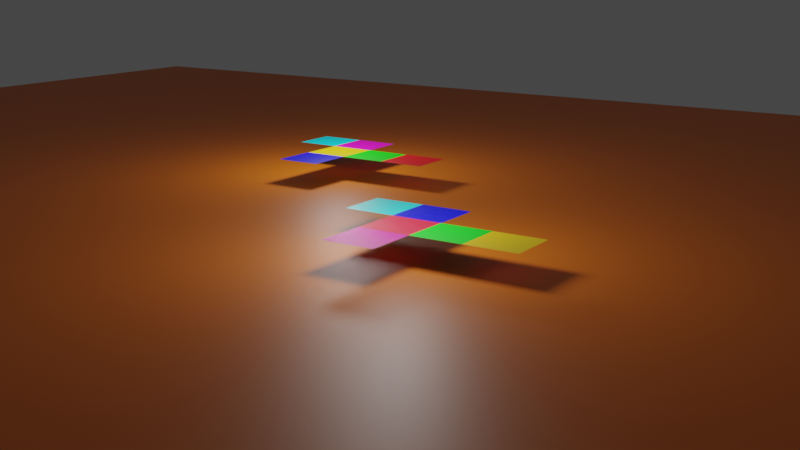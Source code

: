 # Source: TB1-2JaringAnimasi.blend  (saved by Blender 3.6.11; exported with 4.5.12 LTS)
import bpy
from mathutils import Matrix  # noqa: F401  (used for matrix-valued properties, if any)

bpy.ops.wm.read_factory_settings(use_empty=True)
scene = bpy.context.scene
scene.name = 'Scene'

# ---- collections
col_collection = bpy.data.collections.new('Collection'); scene.collection.children.link(col_collection)

# ---- materials (node trees are filled in below, after node groups)
mat_merah = bpy.data.materials.new('Merah')
mat_merah.use_transparent_shadow = False
mat_ungu = bpy.data.materials.new('Ungu')
mat_ungu.use_transparent_shadow = False
mat_ijo = bpy.data.materials.new('Ijo')
mat_ijo.use_transparent_shadow = False
mat_kuning_001 = bpy.data.materials.new('kuning.001')
mat_kuning_001.use_transparent_shadow = False
mat_biru_001 = bpy.data.materials.new('Biru.001')
mat_biru_001.use_transparent_shadow = False
mat_pastel = bpy.data.materials.new('Pastel')
mat_pastel.use_transparent_shadow = False
mat_material = bpy.data.materials.new('Material')
mat_material.use_transparent_shadow = False
mat_kuning = bpy.data.materials.new('kuning')
mat_kuning.use_transparent_shadow = False
mat_merah_1 = bpy.data.materials.new('merah')
mat_merah_1.use_transparent_shadow = False
mat_hijau = bpy.data.materials.new('Hijau')
mat_hijau.use_transparent_shadow = False
mat_biru = bpy.data.materials.new('Biru')
mat_biru.use_transparent_shadow = False
mat_ungu_001 = bpy.data.materials.new('Ungu.001')
mat_ungu_001.use_transparent_shadow = False
mat_telur_asin = bpy.data.materials.new('telur asin')
mat_telur_asin.use_transparent_shadow = False

# ---- material node trees
mat_merah.use_nodes = True; mat_merah.node_tree.nodes.clear()
_N = mat_merah.node_tree.nodes; _L = mat_merah.node_tree.links
n0 = _N.new('ShaderNodeBsdfPrincipled'); n0.name = 'Principled BSDF'; n0.location = (10, 300)
n0.distribution = 'GGX'
n0.subsurface_method = 'RANDOM_WALK_SKIN'
n0.inputs[0].default_value = (0.8, 0.01407, 0.04674, 1.0)
n0.inputs[3].default_value = 1.45
n0.inputs[27].default_value = (0.0, 0.0, 0.0, 1.0)
n0.inputs[28].default_value = 1.0
n1 = _N.new('ShaderNodeOutputMaterial'); n1.name = 'Material Output'; n1.location = (300, 300)
_L.new(n0.outputs[0], n1.inputs[0])
n1.is_active_output = True
mat_ungu.use_nodes = True; mat_ungu.node_tree.nodes.clear()
_N = mat_ungu.node_tree.nodes; _L = mat_ungu.node_tree.links
n0 = _N.new('ShaderNodeBsdfPrincipled'); n0.name = 'Principled BSDF'; n0.location = (10, 300)
n0.distribution = 'GGX'
n0.subsurface_method = 'RANDOM_WALK_SKIN'
n0.inputs[0].default_value = (0.8, 0.0, 0.3557, 1.0)
n0.inputs[3].default_value = 1.45
n0.inputs[27].default_value = (0.0, 0.0, 0.0, 1.0)
n0.inputs[28].default_value = 1.0
n1 = _N.new('ShaderNodeOutputMaterial'); n1.name = 'Material Output'; n1.location = (300, 300)
_L.new(n0.outputs[0], n1.inputs[0])
n1.is_active_output = True
mat_ijo.use_nodes = True; mat_ijo.node_tree.nodes.clear()
_N = mat_ijo.node_tree.nodes; _L = mat_ijo.node_tree.links
n0 = _N.new('ShaderNodeBsdfPrincipled'); n0.name = 'Principled BSDF'; n0.location = (10, 300)
n0.distribution = 'GGX'
n0.subsurface_method = 'RANDOM_WALK_SKIN'
n0.inputs[0].default_value = (0.004393, 0.8, 0.01343, 1.0)
n0.inputs[3].default_value = 1.45
n0.inputs[27].default_value = (0.0, 0.0, 0.0, 1.0)
n0.inputs[28].default_value = 1.0
n1 = _N.new('ShaderNodeOutputMaterial'); n1.name = 'Material Output'; n1.location = (300, 300)
_L.new(n0.outputs[0], n1.inputs[0])
n1.is_active_output = True
mat_kuning_001.use_nodes = True; mat_kuning_001.node_tree.nodes.clear()
_N = mat_kuning_001.node_tree.nodes; _L = mat_kuning_001.node_tree.links
n0 = _N.new('ShaderNodeBsdfPrincipled'); n0.name = 'Principled BSDF'; n0.location = (10, 300)
n0.distribution = 'GGX'
n0.subsurface_method = 'RANDOM_WALK_SKIN'
n0.inputs[0].default_value = (0.8, 0.5278, 0.0, 1.0)
n0.inputs[3].default_value = 1.45
n0.inputs[27].default_value = (0.0, 0.0, 0.0, 1.0)
n0.inputs[28].default_value = 1.0
n1 = _N.new('ShaderNodeOutputMaterial'); n1.name = 'Material Output'; n1.location = (300, 300)
_L.new(n0.outputs[0], n1.inputs[0])
n1.is_active_output = True
mat_biru_001.use_nodes = True; mat_biru_001.node_tree.nodes.clear()
_N = mat_biru_001.node_tree.nodes; _L = mat_biru_001.node_tree.links
n0 = _N.new('ShaderNodeBsdfPrincipled'); n0.name = 'Principled BSDF'; n0.location = (10, 300)
n0.distribution = 'GGX'
n0.subsurface_method = 'RANDOM_WALK_SKIN'
n0.inputs[0].default_value = (0.0, 0.00209, 0.8, 1.0)
n0.inputs[3].default_value = 1.45
n0.inputs[27].default_value = (0.0, 0.0, 0.0, 1.0)
n0.inputs[28].default_value = 1.0
n1 = _N.new('ShaderNodeOutputMaterial'); n1.name = 'Material Output'; n1.location = (300, 300)
_L.new(n0.outputs[0], n1.inputs[0])
n1.is_active_output = True
mat_pastel.use_nodes = True; mat_pastel.node_tree.nodes.clear()
_N = mat_pastel.node_tree.nodes; _L = mat_pastel.node_tree.links
n0 = _N.new('ShaderNodeBsdfPrincipled'); n0.name = 'Principled BSDF'; n0.location = (10, 300)
n0.distribution = 'GGX'
n0.subsurface_method = 'RANDOM_WALK_SKIN'
n0.inputs[0].default_value = (0.01142, 0.7771, 0.8, 1.0)
n0.inputs[3].default_value = 1.45
n0.inputs[27].default_value = (0.0, 0.0, 0.0, 1.0)
n0.inputs[28].default_value = 1.0
n1 = _N.new('ShaderNodeOutputMaterial'); n1.name = 'Material Output'; n1.location = (300, 300)
_L.new(n0.outputs[0], n1.inputs[0])
n1.is_active_output = True
mat_material.use_nodes = True; mat_material.node_tree.nodes.clear()
_N = mat_material.node_tree.nodes; _L = mat_material.node_tree.links
n0 = _N.new('ShaderNodeBsdfPrincipled'); n0.name = 'Principled BSDF'; n0.location = (10, 300)
n0.distribution = 'GGX'
n0.subsurface_method = 'RANDOM_WALK_SKIN'
n0.inputs[0].default_value = (0.8, 0.1701, 0.0, 1.0)
n0.inputs[3].default_value = 1.45
n0.inputs[27].default_value = (0.0, 0.0, 0.0, 1.0)
n0.inputs[28].default_value = 1.0
n1 = _N.new('ShaderNodeOutputMaterial'); n1.name = 'Material Output'; n1.location = (300, 300)
_L.new(n0.outputs[0], n1.inputs[0])
n1.is_active_output = True
mat_kuning.use_nodes = True; mat_kuning.node_tree.nodes.clear()
_N = mat_kuning.node_tree.nodes; _L = mat_kuning.node_tree.links
n0 = _N.new('ShaderNodeBsdfPrincipled'); n0.name = 'Principled BSDF'; n0.location = (10, 300)
n0.distribution = 'GGX'
n0.subsurface_method = 'RANDOM_WALK_SKIN'
n0.inputs[0].default_value = (0.8, 0.5734, 0.0, 1.0)
n0.inputs[3].default_value = 1.45
n0.inputs[27].default_value = (0.0, 0.0, 0.0, 1.0)
n0.inputs[28].default_value = 1.0
n1 = _N.new('ShaderNodeOutputMaterial'); n1.name = 'Material Output'; n1.location = (300, 300)
_L.new(n0.outputs[0], n1.inputs[0])
n1.is_active_output = True
mat_merah_1.use_nodes = True; mat_merah_1.node_tree.nodes.clear()
_N = mat_merah_1.node_tree.nodes; _L = mat_merah_1.node_tree.links
n0 = _N.new('ShaderNodeBsdfPrincipled'); n0.name = 'Principled BSDF'; n0.location = (10, 300)
n0.distribution = 'GGX'
n0.subsurface_method = 'RANDOM_WALK_SKIN'
n0.inputs[0].default_value = (0.8, 0.0, 0.00396, 1.0)
n0.inputs[3].default_value = 1.45
n0.inputs[27].default_value = (0.0, 0.0, 0.0, 1.0)
n0.inputs[28].default_value = 1.0
n1 = _N.new('ShaderNodeOutputMaterial'); n1.name = 'Material Output'; n1.location = (300, 300)
_L.new(n0.outputs[0], n1.inputs[0])
n1.is_active_output = True
mat_hijau.use_nodes = True; mat_hijau.node_tree.nodes.clear()
_N = mat_hijau.node_tree.nodes; _L = mat_hijau.node_tree.links
n0 = _N.new('ShaderNodeBsdfPrincipled'); n0.name = 'Principled BSDF'; n0.location = (10, 300)
n0.distribution = 'GGX'
n0.subsurface_method = 'RANDOM_WALK_SKIN'
n0.inputs[0].default_value = (0.001741, 0.8, 0.0, 1.0)
n0.inputs[3].default_value = 1.45
n0.inputs[27].default_value = (0.0, 0.0, 0.0, 1.0)
n0.inputs[28].default_value = 1.0
n1 = _N.new('ShaderNodeOutputMaterial'); n1.name = 'Material Output'; n1.location = (300, 300)
_L.new(n0.outputs[0], n1.inputs[0])
n1.is_active_output = True
mat_biru.use_nodes = True; mat_biru.node_tree.nodes.clear()
_N = mat_biru.node_tree.nodes; _L = mat_biru.node_tree.links
n0 = _N.new('ShaderNodeBsdfPrincipled'); n0.name = 'Principled BSDF'; n0.location = (10, 300)
n0.distribution = 'GGX'
n0.subsurface_method = 'RANDOM_WALK_SKIN'
n0.inputs[0].default_value = (0.004914, 0.0, 0.8, 1.0)
n0.inputs[3].default_value = 1.45
n0.inputs[27].default_value = (0.0, 0.0, 0.0, 1.0)
n0.inputs[28].default_value = 1.0
n1 = _N.new('ShaderNodeOutputMaterial'); n1.name = 'Material Output'; n1.location = (300, 300)
_L.new(n0.outputs[0], n1.inputs[0])
n1.is_active_output = True
mat_ungu_001.use_nodes = True; mat_ungu_001.node_tree.nodes.clear()
_N = mat_ungu_001.node_tree.nodes; _L = mat_ungu_001.node_tree.links
n0 = _N.new('ShaderNodeBsdfPrincipled'); n0.name = 'Principled BSDF'; n0.location = (10, 300)
n0.distribution = 'GGX'
n0.subsurface_method = 'RANDOM_WALK_SKIN'
n0.inputs[0].default_value = (0.8, 0.0, 0.5334, 1.0)
n0.inputs[3].default_value = 1.45
n0.inputs[27].default_value = (0.0, 0.0, 0.0, 1.0)
n0.inputs[28].default_value = 1.0
n1 = _N.new('ShaderNodeOutputMaterial'); n1.name = 'Material Output'; n1.location = (300, 300)
_L.new(n0.outputs[0], n1.inputs[0])
n1.is_active_output = True
mat_telur_asin.use_nodes = True; mat_telur_asin.node_tree.nodes.clear()
_N = mat_telur_asin.node_tree.nodes; _L = mat_telur_asin.node_tree.links
n0 = _N.new('ShaderNodeBsdfPrincipled'); n0.name = 'Principled BSDF'; n0.location = (10, 300)
n0.distribution = 'GGX'
n0.subsurface_method = 'RANDOM_WALK_SKIN'
n0.inputs[0].default_value = (0.0, 0.7138, 0.8, 1.0)
n0.inputs[3].default_value = 1.45
n0.inputs[27].default_value = (0.0, 0.0, 0.0, 1.0)
n0.inputs[28].default_value = 1.0
n1 = _N.new('ShaderNodeOutputMaterial'); n1.name = 'Material Output'; n1.location = (300, 300)
_L.new(n0.outputs[0], n1.inputs[0])
n1.is_active_output = True

# ---- world
world_world = bpy.data.worlds.new('World'); scene.world = world_world
world_world.use_nodes = True; world_world.node_tree.nodes.clear()
_N = world_world.node_tree.nodes; _L = world_world.node_tree.links
n0 = _N.new('ShaderNodeOutputWorld'); n0.name = 'World Output'; n0.location = (300, 300)
n1 = _N.new('ShaderNodeBackground'); n1.name = 'Background'; n1.location = (10, 300)
n1.inputs[0].default_value = (0.05088, 0.05088, 0.05088, 1.0)
_L.new(n1.outputs[0], n0.inputs[0])
n0.is_active_output = True
world_world.color = (0.05088, 0.05088, 0.05088)
world_world.use_sun_shadow = False
world_world.sun_shadow_jitter_overblur = 0.0

# ---- cameras
cam_camera = bpy.data.cameras.new('Camera')
cam_camera.clip_end = 100.0
cam_camera.ortho_scale = 7.314

# ---- lights
light_light = bpy.data.lights.new('Light', 'POINT')
light_light.transmission_factor = 0.0
light_light.energy = 1000.0
light_light.shadow_soft_size = 1.145
light_light.shadow_maximum_resolution = 0.006
light_light.use_absolute_resolution = True
light_light_001 = bpy.data.lights.new('Light.001', 'POINT')
light_light_001.transmission_factor = 0.0
light_light_001.energy = 1000.0
light_light_001.shadow_soft_size = 0.8664
light_light_001.shadow_maximum_resolution = 0.006
light_light_001.use_absolute_resolution = True

# ---- meshes
me_plane_001 = bpy.data.meshes.new('Plane.001')
me_plane_001.from_pydata([(-1.0, -1.0, 0.0), (1.0, -1.0, 0.0), (-1.0, 1.0, 0.0), (1.0, 1.0, 0.0), (1.0, -1.0, 0.0), (1.0, 1.0, 0.0), (3.0, -1.0, 0.0), (3.0, 1.0, 0.0), (-1.0, -3.0, 0.0), (1.0, -3.0, 0.0), (-1.0, 3.0, 0.0), (1.0, 3.0, 0.0), (-3.0, 1.0, 0.0), (-3.0, 3.0, 0.0), (5.0, -1.0, 0.0), (5.0, 1.0, 0.0)], [], [(0, 1, 3, 2), (5, 4, 6, 7), (1, 0, 8, 9), (2, 3, 11, 10), (2, 10, 13, 12), (7, 6, 14, 15)])
me_plane_001.polygons.foreach_set('material_index', [0, 2, 1, 4, 5, 3])
_uv = me_plane_001.uv_layers.new(name='UVMap')
_uv.uv.foreach_set('vector', [0.0, 0.0, 1.0, 0.0, 1.0, 1.0, 0.0, 1.0, 0.0, 0.0, 0.0, 0.0, 0.0, 0.0, 0.0, 0.0, 1.0, 0.0, 0.0, 0.0, 0.0, 0.0, 1.0, 0.0, 0.0, 1.0, 1.0, 1.0, 1.0, 1.0, 0.0, 1.0, 0.0, 1.0, 0.0, 1.0, 0.0, 1.0, 0.0, 1.0, 0.0, 0.0, 0.0, 0.0, 0.0, 0.0, 0.0, 0.0])
me_plane_001.materials.append(mat_merah)
me_plane_001.materials.append(mat_ungu)
me_plane_001.materials.append(mat_ijo)
me_plane_001.materials.append(mat_kuning_001)
me_plane_001.materials.append(mat_biru_001)
me_plane_001.materials.append(mat_pastel)
me_plane_001.update()
me_plane = bpy.data.meshes.new('Plane')
me_plane.from_pydata([(-1.0, -1.0, 0.0), (1.0, -1.0, 0.0), (-1.0, 1.0, 0.0), (1.0, 1.0, 0.0)], [], [(0, 1, 3, 2)])
_uv = me_plane.uv_layers.new(name='UVMap')
_uv.uv.foreach_set('vector', [0.0, 0.0, 1.0, 0.0, 1.0, 1.0, 0.0, 1.0])
me_plane.materials.append(mat_material)
me_plane.update()
me_plane_002 = bpy.data.meshes.new('Plane.002')
me_plane_002.from_pydata([(-1.0, -1.0, 0.0), (1.0, -1.0, 0.0), (-1.0, 1.0, 0.0), (1.0, 1.0, 0.0), (-1.0, -3.0, 0.0), (1.0, -3.0, 0.0), (3.0, -1.0, 0.0), (3.0, 1.0, 0.0), (5.0, -1.0, 0.0), (5.0, 1.0, 0.0), (-1.0, 3.0, 0.0), (1.0, 3.0, 0.0), (-3.0, 1.0, 0.0), (-3.0, 3.0, 0.0)], [], [(0, 1, 3, 2), (1, 0, 4, 5), (3, 1, 6, 7), (7, 6, 8, 9), (2, 3, 11, 10), (2, 10, 13, 12)])
me_plane_002.polygons.foreach_set('material_index', [0, 3, 2, 1, 4, 5])
_uv = me_plane_002.uv_layers.new(name='UVMap')
_uv.uv.foreach_set('vector', [0.0, 0.0, 1.0, 0.0, 1.0, 1.0, 0.0, 1.0, 1.0, 0.0, 0.0, 0.0, 0.0, 0.0, 1.0, 0.0, 1.0, 1.0, 1.0, 0.0, 1.0, 0.0, 1.0, 1.0, 1.0, 1.0, 1.0, 0.0, 1.0, 0.0, 1.0, 1.0, 0.0, 1.0, 1.0, 1.0, 1.0, 1.0, 0.0, 1.0, 0.0, 1.0, 0.0, 1.0, 0.0, 1.0, 0.0, 1.0])
me_plane_002.materials.append(mat_kuning)
me_plane_002.materials.append(mat_merah_1)
me_plane_002.materials.append(mat_hijau)
me_plane_002.materials.append(mat_biru)
me_plane_002.materials.append(mat_ungu_001)
me_plane_002.materials.append(mat_telur_asin)
me_plane_002.update()
arm_armature_001 = bpy.data.armatures.new('Armature.001')  # bones are not reproduced
arm_armature = bpy.data.armatures.new('Armature')  # bones are not reproduced

# ---- objects
ob_light = bpy.data.objects.new('Light', light_light)
ob_camera = bpy.data.objects.new('Camera', cam_camera)
ob_plane = bpy.data.objects.new('Plane', me_plane_001)
ob_armature = bpy.data.objects.new('Armature', arm_armature_001)
ob_plane_001 = bpy.data.objects.new('Plane.001', me_plane)
ob_kubusplane2 = bpy.data.objects.new('KubusPlane2', me_plane_002)
ob_kubusarmature2 = bpy.data.objects.new('KubusArmature2', arm_armature)
ob_empty = bpy.data.objects.new('Empty', None)
ob_light_001 = bpy.data.objects.new('Light.001', light_light_001)

# ---- transforms, parenting, visibility, modifiers, constraints
ob_light.location = (10.0, 0.0, 5.0)
ob_light.scale = (2.0, 2.0, 2.0)
ob_light.lock_rotations_4d = False
ob_light.empty_display_type = 'ARROWS'
ob_light.color = (0.0, 0.0, 0.0, 0.0)
ob_light.lineart.crease_threshold = 0.0
ob_camera.location = (30.0, -30.0, 10.0)
ob_camera.rotation_euler = (1.109, 0.0, 0.8149)
ob_camera.lock_rotations_4d = False
ob_camera.empty_display_type = 'ARROWS'
ob_camera.color = (0.0, 0.0, 0.0, 0.0)
ob_camera.display_type = 'WIRE'
ob_camera.lineart.crease_threshold = 0.0
_c = ob_camera.constraints.new('TRACK_TO'); _c.name = 'AutoTrack'
_c.target = ob_armature
ob_plane.parent = ob_armature
ob_plane.matrix_parent_inverse = Matrix(((0.5, -0.0, 0.0, -0.0), (-0.0, 0.5, -0.0, 0.0), (0.0, -0.0, 0.5, -0.0), (-0.0, 0.0, -0.0, 1.0)))
ob_plane.location = (0.0, 0.0, 0.0)
_vg = ob_plane.vertex_groups.new(name='Bone')
_vg = ob_plane.vertex_groups.new(name='1')
_vg.add([4, 5, 6, 7], 1.0, 'REPLACE')
_vg = ob_plane.vertex_groups.new(name='1.1')
_vg.add([6, 7, 14, 15], 1.0, 'REPLACE')
_vg = ob_plane.vertex_groups.new(name='2')
_vg.add([2, 3, 10, 11], 1.0, 'REPLACE')
_vg = ob_plane.vertex_groups.new(name='2.2')
_vg.add([2, 10, 12, 13], 1.0, 'REPLACE')
_vg = ob_plane.vertex_groups.new(name='3')
_vg.add([0, 1, 8, 9], 1.0, 'REPLACE')
_m = ob_plane.modifiers.new('Armature', 'ARMATURE')
_m.object = ob_armature
ob_armature.parent = ob_empty
ob_armature.matrix_parent_inverse = Matrix(((1.0, -0.0, 0.0, -0.0), (-0.0, 1.0, -0.0, 0.0), (0.0, -0.0, 1.0, -1.0), (-0.0, 0.0, -0.0, 1.0)))
ob_armature.location = (10.0, 0.0, 1.0)
ob_armature.scale = (2.0, 2.0, 2.0)
ob_plane_001.location = (0.0, 0.0, 0.0)
ob_plane_001.scale = (40.0, 40.0, 1.0)
ob_kubusplane2.parent = ob_kubusarmature2
ob_kubusplane2.matrix_parent_inverse = Matrix(((0.5, -0.0, 0.0, -0.0), (-0.0, 0.5, -0.0, 0.0), (0.0, -0.0, 0.5, -0.0), (-0.0, 0.0, -0.0, 1.0)))
ob_kubusplane2.location = (0.0, 0.0, 0.0)
_vg = ob_kubusplane2.vertex_groups.new(name='Bone')
_vg = ob_kubusplane2.vertex_groups.new(name='Bone.001')
_vg.add([0, 1, 4, 5], 1.0, 'REPLACE')
_vg = ob_kubusplane2.vertex_groups.new(name='Bone.002')
_vg.add([1, 3, 6, 7], 1.0, 'REPLACE')
_vg = ob_kubusplane2.vertex_groups.new(name='Bone.003')
_vg.add([6, 7, 8, 9], 1.0, 'REPLACE')
_vg = ob_kubusplane2.vertex_groups.new(name='Bone.004')
_vg.add([2, 3, 10, 11], 1.0, 'REPLACE')
_vg = ob_kubusplane2.vertex_groups.new(name='Bone.005')
_vg.add([2, 10, 12, 13], 1.0, 'REPLACE')
_m = ob_kubusplane2.modifiers.new('Armature', 'ARMATURE')
_m.object = ob_kubusarmature2
ob_kubusarmature2.parent = ob_empty
ob_kubusarmature2.matrix_parent_inverse = Matrix(((1.0, -0.0, 0.0, -0.0), (-0.0, 1.0, -0.0, 0.0), (0.0, -0.0, 1.0, -1.0), (-0.0, 0.0, -0.0, 1.0)))
ob_kubusarmature2.location = (0.0, 10.0, 1.0)
ob_kubusarmature2.scale = (2.0, 2.0, 2.0)
ob_empty.location = (0.0, 0.0, 1.0)
ob_light_001.location = (0.0, 10.0, 5.0)
ob_light_001.scale = (2.0, 2.0, 2.0)
ob_light_001.lock_rotations_4d = False
ob_light_001.empty_display_type = 'ARROWS'
ob_light_001.color = (0.0, 0.0, 0.0, 0.0)
ob_light_001.lineart.crease_threshold = 0.0

# ---- collection membership
col_collection.objects.link(ob_light)
col_collection.objects.link(ob_camera)
col_collection.objects.link(ob_plane)
col_collection.objects.link(ob_armature)
col_collection.objects.link(ob_plane_001)
col_collection.objects.link(ob_kubusplane2)
col_collection.objects.link(ob_kubusarmature2)
col_collection.objects.link(ob_empty)
col_collection.objects.link(ob_light_001)

# ---- scene / render settings (as saved in the file)
scene.camera = ob_camera
scene.frame_start = 1; scene.frame_end = 192; scene.frame_set(1)
scene.render.engine = 'BLENDER_EEVEE_NEXT'
scene.render.image_settings.file_format = 'FFMPEG'
scene.render.image_settings.color_mode = 'RGB'
scene.cycles.sampling_pattern = 'TABULATED_SOBOL'
scene.view_settings.view_transform = 'Filmic'
bpy.context.view_layer.update()
